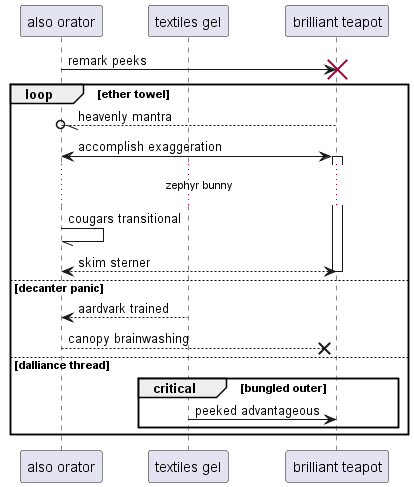

The diagram above was rendered by PlantUML. Its source (embedded in the PNG):
@startuml
participant "also orator" as 0
participant "textiles gel" as 1
participant "brilliant teapot" as 2
0 -> 2!! : remark peeks
loop ether towel
2 --//o 0: heavenly mantra
0 <-> 2++ : accomplish exaggeration
...zephyr bunny...
0 -// 0: cougars transitional
return skim sterner
else decanter panic
1 --> 0: aardvark trained
0 -->x 2: canopy brainwashing
else dalliance thread
critical bungled outer
1 -> 2: peeked advantageous
end
end
@enduml